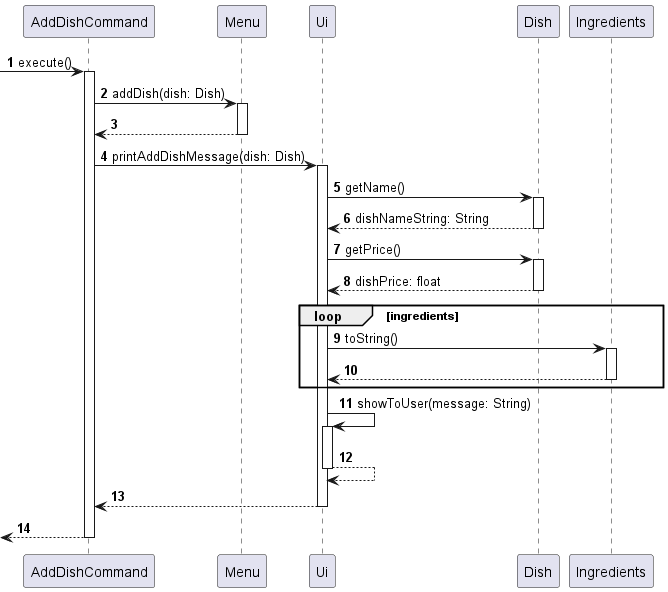

The diagram above was rendered by PlantUML. Its source (embedded in the PNG):
@startuml
'https://plantuml.com/sequence-diagram
autonumber

-> AddDishCommand: execute()
activate AddDishCommand
AddDishCommand -> Menu: addDish(dish: Dish)
activate Menu
return
AddDishCommand -> Ui: printAddDishMessage(dish: Dish)


activate Ui
Ui -> Dish: getName()
activate Dish
Dish --> Ui: dishNameString: String
deactivate Dish
Ui -> Dish: getPrice()
activate Dish
Dish --> Ui: dishPrice: float
deactivate Dish

loop ingredients
Ui -> Ingredients: toString()
activate Ingredients
Ingredients --> Ui
deactivate Ingredients
end loop

Ui -> Ui: showToUser(message: String)
activate Ui
return
return

return
deactivate AddDishCommand


@enduml